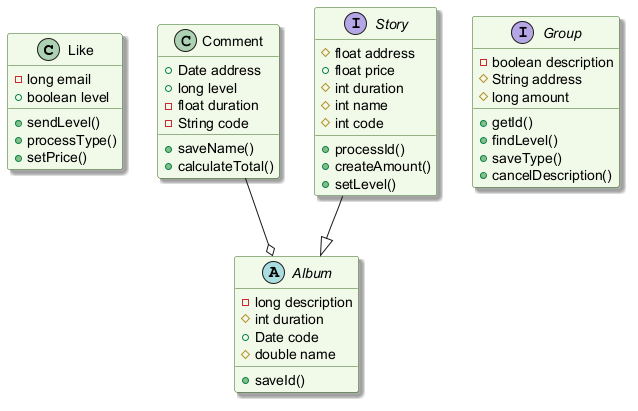

The diagram above was rendered by PlantUML. Its source (embedded in the PNG):
@startuml
skinparam backgroundColor #FFFFFF
skinparam classBackgroundColor #F1F8E9
skinparam classBorderColor #33691E
skinparam shadowing true
class Like {
  -long email
  +boolean level
  +sendLevel()
  +processType()
  +setPrice()
}
class Comment {
  +Date address
  +long level
  -float duration
  -String code
  +saveName()
  +calculateTotal()
}
interface Group {
  -boolean description
  #String address
  #long amount
  +getId()
  +findLevel()
  +saveType()
  +cancelDescription()
}
interface Story {
  #float address
  +float price
  #int duration
  #int name
  #int code
  +processId()
  +createAmount()
  +setLevel()
}
abstract class Album {
  -long description
  #int duration
  +Date code
  #double name
  +saveId()
}
Comment --o Album
Story --|> Album
@enduml